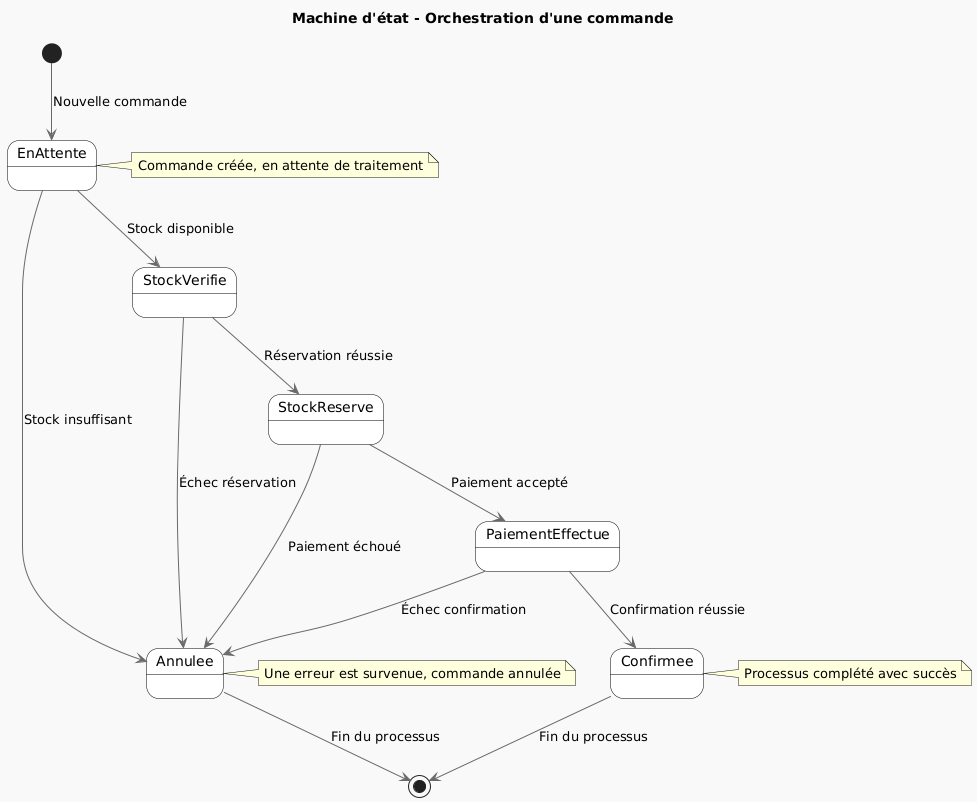

The diagram above was rendered by PlantUML. Its source (embedded in the PNG):
@startuml
title Machine d'état - Orchestration d'une commande

skinparam state {
  BackgroundColor White
  BorderColor Black
  FontName Arial
  FontSize 14
}
skinparam ArrowColor DimGray
skinparam ArrowFontColor Black
skinparam ArrowFontName Arial
skinparam ArrowThickness 1
skinparam backgroundColor #f9f9f9
skinparam Shadowing false

[*] --> EnAttente : Nouvelle commande

EnAttente --> StockVerifie : Stock disponible
StockVerifie --> StockReserve : Réservation réussie
StockReserve --> PaiementEffectue : Paiement accepté
PaiementEffectue --> Confirmee : Confirmation réussie

' Transitions d'erreur
EnAttente --> Annulee : Stock insuffisant
StockVerifie --> Annulee : Échec réservation
StockReserve --> Annulee : Paiement échoué
PaiementEffectue --> Annulee : Échec confirmation

Confirmee --> [*] : Fin du processus
Annulee --> [*] : Fin du processus

note right of EnAttente
  Commande créée, en attente de traitement
end note

note right of Annulee
  Une erreur est survenue, commande annulée
end note

note right of Confirmee
  Processus complété avec succès
end note
@enduml